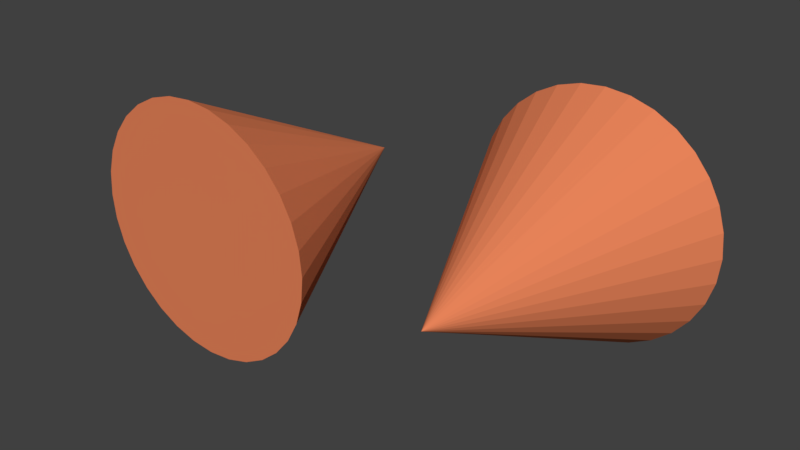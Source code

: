 # Source: InstaTurn.blend  (saved by Blender 2.78.0; exported with 4.5.12 LTS)
import bpy
from mathutils import Matrix  # noqa: F401  (used for matrix-valued properties, if any)

bpy.ops.wm.read_factory_settings(use_empty=True)
scene = bpy.context.scene
scene.name = 'Scene'

# ---- collections
col_collection_1 = bpy.data.collections.new('Collection 1'); scene.collection.children.link(col_collection_1)

# ---- materials (node trees are filled in below, after node groups)
mat_material_001 = bpy.data.materials.new('Material.001')
mat_material_001.alpha_threshold = 0.0
mat_material_001.use_transparent_shadow = False
mat_material_001.diffuse_color = (0.8, 0.2258, 0.0995, 1.0)
mat_material_001.roughness = 0.5

# ---- material node trees

# ---- world
world_world = bpy.data.worlds.new('World'); scene.world = world_world
world_world.color = (0.05088, 0.05088, 0.05088)
world_world.use_sun_shadow = False
world_world.sun_shadow_jitter_overblur = 0.0
world_world.cycles.sampling_method = 'MANUAL'

# ---- meshes
me_cone_001 = bpy.data.meshes.new('Cone.001')
me_cone_001.from_pydata([(1.0, 1.0, -1.0), (1.195, 0.9808, -1.0), (1.383, 0.9239, -1.0), (1.556, 0.8315, -1.0), (1.707, 0.7071, -1.0), (1.831, 0.5556, -1.0), (1.924, 0.3827, -1.0), (1.981, 0.1951, -1.0), (2.0, 7.55e-08, -1.0), (1.0, 0.0, 1.0), (1.981, -0.1951, -1.0), (1.924, -0.3827, -1.0), (1.831, -0.5556, -1.0), (1.707, -0.7071, -1.0), (1.556, -0.8315, -1.0), (1.383, -0.9239, -1.0), (1.195, -0.9808, -1.0), (1.0, -1.0, -1.0), (0.8049, -0.9808, -1.0), (0.6173, -0.9239, -1.0), (0.4444, -0.8315, -1.0), (0.2929, -0.7071, -1.0), (0.1685, -0.5556, -1.0), (0.07612, -0.3827, -1.0), (0.01921, -0.1951, -1.0), (0.0, 9.656e-07, -1.0), (0.01921, 0.1951, -1.0), (0.07612, 0.3827, -1.0), (0.1685, 0.5556, -1.0), (0.2929, 0.7071, -1.0), (0.4444, 0.8315, -1.0), (0.6173, 0.9239, -1.0), (0.8049, 0.9808, -1.0)], [], [(0, 9, 1), (1, 9, 2), (2, 9, 3), (3, 9, 4), (4, 9, 5), (5, 9, 6), (6, 9, 7), (7, 9, 8), (8, 9, 10), (10, 9, 11), (11, 9, 12), (12, 9, 13), (13, 9, 14), (14, 9, 15), (15, 9, 16), (16, 9, 17), (17, 9, 18), (18, 9, 19), (19, 9, 20), (20, 9, 21), (21, 9, 22), (22, 9, 23), (23, 9, 24), (24, 9, 25), (25, 9, 26), (26, 9, 27), (27, 9, 28), (28, 9, 29), (29, 9, 30), (30, 9, 31), (31, 9, 32), (32, 9, 0), (0, 1, 2, 3, 4, 5, 6, 7, 8, 10, 11, 12, 13, 14, 15, 16, 17, 18, 19, 20, 21, 22, 23, 24, 25, 26, 27, 28, 29, 30, 31, 32)])
me_cone_001.materials.append(mat_material_001)
me_cone_001.use_remesh_preserve_volume = False
me_cone_001.use_remesh_preserve_attributes = False
me_cone_001.use_mirror_vertex_groups = False
me_cone_001.update()
me_cone = bpy.data.meshes.new('Cone')
me_cone.from_pydata([(1.0, 1.0, -1.0), (1.195, 0.9808, -1.0), (1.383, 0.9239, -1.0), (1.556, 0.8315, -1.0), (1.707, 0.7071, -1.0), (1.831, 0.5556, -1.0), (1.924, 0.3827, -1.0), (1.981, 0.1951, -1.0), (2.0, 7.55e-08, -1.0), (1.0, 0.0, 1.0), (1.981, -0.1951, -1.0), (1.924, -0.3827, -1.0), (1.831, -0.5556, -1.0), (1.707, -0.7071, -1.0), (1.556, -0.8315, -1.0), (1.383, -0.9239, -1.0), (1.195, -0.9808, -1.0), (1.0, -1.0, -1.0), (0.8049, -0.9808, -1.0), (0.6173, -0.9239, -1.0), (0.4444, -0.8315, -1.0), (0.2929, -0.7071, -1.0), (0.1685, -0.5556, -1.0), (0.07612, -0.3827, -1.0), (0.01921, -0.1951, -1.0), (0.0, 9.656e-07, -1.0), (0.01921, 0.1951, -1.0), (0.07612, 0.3827, -1.0), (0.1685, 0.5556, -1.0), (0.2929, 0.7071, -1.0), (0.4444, 0.8315, -1.0), (0.6173, 0.9239, -1.0), (0.8049, 0.9808, -1.0)], [], [(0, 9, 1), (1, 9, 2), (2, 9, 3), (3, 9, 4), (4, 9, 5), (5, 9, 6), (6, 9, 7), (7, 9, 8), (8, 9, 10), (10, 9, 11), (11, 9, 12), (12, 9, 13), (13, 9, 14), (14, 9, 15), (15, 9, 16), (16, 9, 17), (17, 9, 18), (18, 9, 19), (19, 9, 20), (20, 9, 21), (21, 9, 22), (22, 9, 23), (23, 9, 24), (24, 9, 25), (25, 9, 26), (26, 9, 27), (27, 9, 28), (28, 9, 29), (29, 9, 30), (30, 9, 31), (31, 9, 32), (32, 9, 0), (0, 1, 2, 3, 4, 5, 6, 7, 8, 10, 11, 12, 13, 14, 15, 16, 17, 18, 19, 20, 21, 22, 23, 24, 25, 26, 27, 28, 29, 30, 31, 32)])
me_cone.materials.append(mat_material_001)
me_cone.use_remesh_preserve_volume = False
me_cone.use_remesh_preserve_attributes = False
me_cone.use_mirror_vertex_groups = False
me_cone.update()

# ---- objects
ob_cone_001 = bpy.data.objects.new('Cone.001', me_cone_001)
ob_cone = bpy.data.objects.new('Cone', me_cone)

# ---- transforms, parenting, visibility, modifiers, constraints
ob_cone_001.location = (0.0, 0.0, 0.0)
ob_cone_001.rotation_euler = (-1.571, -3.142, 8.742e-08)
ob_cone_001.lineart.crease_threshold = 0.0
ob_cone.location = (0.0, 0.0, 0.0)
ob_cone.rotation_euler = (1.571, -0.0, 0.0)
ob_cone.lineart.crease_threshold = 0.0

# ---- collection membership
col_collection_1.objects.link(ob_cone_001)
col_collection_1.objects.link(ob_cone)

# ---- scene / render settings (as saved in the file)
scene.frame_start = 1; scene.frame_end = 250; scene.frame_set(1)
scene.render.engine = 'BLENDER_EEVEE_NEXT'
scene.render.resolution_percentage = 50
scene.render.dither_intensity = 0.0
scene.cycles.use_denoising = False
scene.cycles.samples = 128
scene.cycles.sampling_pattern = 'TABULATED_SOBOL'
scene.cycles.light_sampling_threshold = 0.0
scene.cycles.use_adaptive_sampling = False
scene.cycles.use_light_tree = False
scene.cycles.blur_glossy = 0.0
scene.cycles.sample_clamp_indirect = 0.0
scene.view_settings.view_transform = 'Standard'
bpy.context.view_layer.update()

# ---- added for rendering (the .blend has no active camera and no usable light): camera, sun
cam_auto = bpy.data.cameras.new('AutoCamera')
cam_auto.lens = 50.0
cam_auto.sensor_width = 36.0
cam_auto.clip_end = 1000.0
ob_auto_camera = bpy.data.objects.new('AutoCamera', cam_auto)
scene.collection.objects.link(ob_auto_camera)
ob_auto_camera.location = (4.53266, -5.43919, 3.62613)
ob_auto_camera.rotation_euler = (1.09748, -7.21219e-08, 0.694738)
scene.camera = ob_auto_camera
light_auto_sun = bpy.data.lights.new('AutoSun', 'SUN')
light_auto_sun.energy = 3.0
light_auto_sun.angle = 0.0523599
ob_auto_sun = bpy.data.objects.new('AutoSun', light_auto_sun)
scene.collection.objects.link(ob_auto_sun)
ob_auto_sun.rotation_euler = (0.872665, 0.174533, 0.523599)
bpy.context.view_layer.update()

